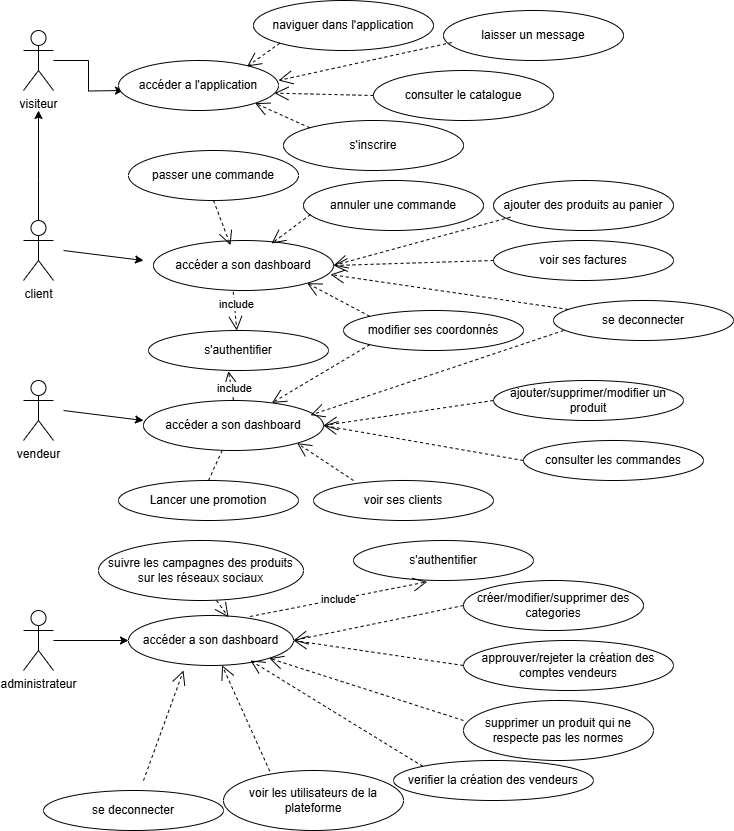

The diagram above was exported from draw.io. Its source (the exported page's mxGraphModel, read from the mxfile embedded in the PNG):
<mxGraphModel dx="1025" dy="524" grid="1" gridSize="10" guides="1" tooltips="1" connect="1" arrows="1" fold="1" page="1" pageScale="1" pageWidth="850" pageHeight="1100" math="0" shadow="0">
  <root>
    <mxCell id="0" />
    <mxCell id="1" parent="0" />
    <mxCell id="oQ3D_R6oTl4UNw48dG-E-9" value="" style="edgeStyle=orthogonalEdgeStyle;rounded=0;orthogonalLoop=1;jettySize=auto;html=1;" parent="1" source="oQ3D_R6oTl4UNw48dG-E-1" edge="1">
      <mxGeometry relative="1" as="geometry">
        <mxPoint x="180" y="90" as="targetPoint" />
      </mxGeometry>
    </mxCell>
    <mxCell id="oQ3D_R6oTl4UNw48dG-E-1" value="visiteur" style="shape=umlActor;verticalLabelPosition=bottom;verticalAlign=top;html=1;outlineConnect=0;" parent="1" vertex="1">
      <mxGeometry x="80" y="30" width="30" height="60" as="geometry" />
    </mxCell>
    <mxCell id="oQ3D_R6oTl4UNw48dG-E-7" value="" style="edgeStyle=orthogonalEdgeStyle;rounded=0;orthogonalLoop=1;jettySize=auto;html=1;" parent="1" source="oQ3D_R6oTl4UNw48dG-E-2" edge="1">
      <mxGeometry relative="1" as="geometry">
        <mxPoint x="95" y="110" as="targetPoint" />
        <Array as="points">
          <mxPoint x="95" y="180" />
          <mxPoint x="95" y="180" />
        </Array>
      </mxGeometry>
    </mxCell>
    <mxCell id="oQ3D_R6oTl4UNw48dG-E-2" value="client" style="shape=umlActor;verticalLabelPosition=bottom;verticalAlign=top;html=1;outlineConnect=0;" parent="1" vertex="1">
      <mxGeometry x="80" y="220" width="30" height="60" as="geometry" />
    </mxCell>
    <mxCell id="oQ3D_R6oTl4UNw48dG-E-5" value="administrateur&lt;div&gt;&lt;br&gt;&lt;/div&gt;" style="shape=umlActor;verticalLabelPosition=bottom;verticalAlign=top;html=1;outlineConnect=0;" parent="1" vertex="1">
      <mxGeometry x="80" y="610" width="30" height="60" as="geometry" />
    </mxCell>
    <mxCell id="oQ3D_R6oTl4UNw48dG-E-6" value="vendeur" style="shape=umlActor;verticalLabelPosition=bottom;verticalAlign=top;html=1;outlineConnect=0;" parent="1" vertex="1">
      <mxGeometry x="80" y="380" width="30" height="60" as="geometry" />
    </mxCell>
    <mxCell id="oQ3D_R6oTl4UNw48dG-E-8" value="accéder a l'application" style="ellipse;whiteSpace=wrap;html=1;" parent="1" vertex="1">
      <mxGeometry x="175" y="60" width="160" height="50" as="geometry" />
    </mxCell>
    <mxCell id="oQ3D_R6oTl4UNw48dG-E-11" value="naviguer dans l'application" style="ellipse;whiteSpace=wrap;html=1;" parent="1" vertex="1">
      <mxGeometry x="310" width="180" height="50" as="geometry" />
    </mxCell>
    <mxCell id="oQ3D_R6oTl4UNw48dG-E-12" value="laisser un message" style="ellipse;whiteSpace=wrap;html=1;" parent="1" vertex="1">
      <mxGeometry x="500" y="10" width="180" height="50" as="geometry" />
    </mxCell>
    <mxCell id="oQ3D_R6oTl4UNw48dG-E-13" value="passer une commande" style="ellipse;whiteSpace=wrap;html=1;" parent="1" vertex="1">
      <mxGeometry x="185" y="150" width="170" height="50" as="geometry" />
    </mxCell>
    <mxCell id="oQ3D_R6oTl4UNw48dG-E-14" value="consulter le catalogue" style="ellipse;whiteSpace=wrap;html=1;" parent="1" vertex="1">
      <mxGeometry x="430" y="70" width="180" height="50" as="geometry" />
    </mxCell>
    <mxCell id="oQ3D_R6oTl4UNw48dG-E-15" value="s'inscrire" style="ellipse;whiteSpace=wrap;html=1;" parent="1" vertex="1">
      <mxGeometry x="340" y="120" width="180" height="50" as="geometry" />
    </mxCell>
    <mxCell id="oQ3D_R6oTl4UNw48dG-E-20" value="annuler une commande" style="ellipse;whiteSpace=wrap;html=1;" parent="1" vertex="1">
      <mxGeometry x="360" y="180" width="180" height="50" as="geometry" />
    </mxCell>
    <mxCell id="oQ3D_R6oTl4UNw48dG-E-21" value="accéder a son dashboard" style="ellipse;whiteSpace=wrap;html=1;" parent="1" vertex="1">
      <mxGeometry x="210" y="240" width="180" height="50" as="geometry" />
    </mxCell>
    <mxCell id="oQ3D_R6oTl4UNw48dG-E-22" value="" style="endArrow=classic;html=1;rounded=0;" parent="1" edge="1">
      <mxGeometry width="50" height="50" relative="1" as="geometry">
        <mxPoint x="120" y="250" as="sourcePoint" />
        <mxPoint x="200" y="260" as="targetPoint" />
      </mxGeometry>
    </mxCell>
    <mxCell id="oQ3D_R6oTl4UNw48dG-E-23" value="ajouter des produits au panier" style="ellipse;whiteSpace=wrap;html=1;" parent="1" vertex="1">
      <mxGeometry x="550" y="180" width="180" height="50" as="geometry" />
    </mxCell>
    <mxCell id="oQ3D_R6oTl4UNw48dG-E-24" value="voir ses factures" style="ellipse;whiteSpace=wrap;html=1;" parent="1" vertex="1">
      <mxGeometry x="550" y="240" width="180" height="40" as="geometry" />
    </mxCell>
    <mxCell id="oQ3D_R6oTl4UNw48dG-E-25" value="modifier ses coordonnés" style="ellipse;whiteSpace=wrap;html=1;" parent="1" vertex="1">
      <mxGeometry x="400" y="310" width="180" height="40" as="geometry" />
    </mxCell>
    <mxCell id="oQ3D_R6oTl4UNw48dG-E-26" value="s'authentifier" style="ellipse;whiteSpace=wrap;html=1;" parent="1" vertex="1">
      <mxGeometry x="205" y="330" width="180" height="40" as="geometry" />
    </mxCell>
    <mxCell id="oQ3D_R6oTl4UNw48dG-E-27" value="se deconnecter" style="ellipse;whiteSpace=wrap;html=1;" parent="1" vertex="1">
      <mxGeometry x="610" y="300" width="180" height="40" as="geometry" />
    </mxCell>
    <mxCell id="oQ3D_R6oTl4UNw48dG-E-35" value="accéder a son dashboard" style="ellipse;whiteSpace=wrap;html=1;" parent="1" vertex="1">
      <mxGeometry x="200" y="400" width="180" height="50" as="geometry" />
    </mxCell>
    <mxCell id="oQ3D_R6oTl4UNw48dG-E-39" value="" style="endArrow=classic;html=1;rounded=0;" parent="1" edge="1">
      <mxGeometry width="50" height="50" relative="1" as="geometry">
        <mxPoint x="120" y="410" as="sourcePoint" />
        <mxPoint x="200" y="420" as="targetPoint" />
      </mxGeometry>
    </mxCell>
    <mxCell id="oQ3D_R6oTl4UNw48dG-E-40" value="ajouter/supprimer/modifier un produit" style="ellipse;whiteSpace=wrap;html=1;" parent="1" vertex="1">
      <mxGeometry x="550" y="380" width="190" height="40" as="geometry" />
    </mxCell>
    <mxCell id="oQ3D_R6oTl4UNw48dG-E-41" value="Lancer une promotion" style="ellipse;whiteSpace=wrap;html=1;" parent="1" vertex="1">
      <mxGeometry x="175" y="480" width="180" height="40" as="geometry" />
    </mxCell>
    <mxCell id="oQ3D_R6oTl4UNw48dG-E-42" value="verifier la création des vendeurs" style="ellipse;whiteSpace=wrap;html=1;" parent="1" vertex="1">
      <mxGeometry x="450" y="760" width="200" height="40" as="geometry" />
    </mxCell>
    <mxCell id="oQ3D_R6oTl4UNw48dG-E-45" value="voir ses clients" style="ellipse;whiteSpace=wrap;html=1;" parent="1" vertex="1">
      <mxGeometry x="370" y="480" width="180" height="40" as="geometry" />
    </mxCell>
    <mxCell id="oQ3D_R6oTl4UNw48dG-E-46" value="consulter les commandes" style="ellipse;whiteSpace=wrap;html=1;" parent="1" vertex="1">
      <mxGeometry x="580" y="440" width="180" height="40" as="geometry" />
    </mxCell>
    <mxCell id="oQ3D_R6oTl4UNw48dG-E-50" value="" style="endArrow=none;dashed=1;html=1;rounded=0;exitX=0.5;exitY=0;exitDx=0;exitDy=0;" parent="1" source="oQ3D_R6oTl4UNw48dG-E-41" target="oQ3D_R6oTl4UNw48dG-E-35" edge="1">
      <mxGeometry width="50" height="50" relative="1" as="geometry">
        <mxPoint x="300" y="570" as="sourcePoint" />
        <mxPoint x="54" y="661" as="targetPoint" />
      </mxGeometry>
    </mxCell>
    <mxCell id="oQ3D_R6oTl4UNw48dG-E-51" value="accéder a son dashboard" style="ellipse;whiteSpace=wrap;html=1;" parent="1" vertex="1">
      <mxGeometry x="185" y="615" width="165" height="50" as="geometry" />
    </mxCell>
    <mxCell id="oQ3D_R6oTl4UNw48dG-E-52" value="" style="endArrow=classic;html=1;rounded=0;entryX=0;entryY=0.5;entryDx=0;entryDy=0;" parent="1" source="oQ3D_R6oTl4UNw48dG-E-5" target="oQ3D_R6oTl4UNw48dG-E-51" edge="1">
      <mxGeometry width="50" height="50" relative="1" as="geometry">
        <mxPoint x="150" y="590" as="sourcePoint" />
        <mxPoint x="230" y="600" as="targetPoint" />
      </mxGeometry>
    </mxCell>
    <mxCell id="oQ3D_R6oTl4UNw48dG-E-53" value="s'authentifier" style="ellipse;whiteSpace=wrap;html=1;" parent="1" vertex="1">
      <mxGeometry x="410" y="540" width="180" height="40" as="geometry" />
    </mxCell>
    <mxCell id="oQ3D_R6oTl4UNw48dG-E-54" value="créer/modifier/supprimer des categories" style="ellipse;whiteSpace=wrap;html=1;" parent="1" vertex="1">
      <mxGeometry x="520" y="580" width="180" height="50" as="geometry" />
    </mxCell>
    <mxCell id="oQ3D_R6oTl4UNw48dG-E-55" value="approuver/rejeter la création des comptes vendeurs" style="ellipse;whiteSpace=wrap;html=1;" parent="1" vertex="1">
      <mxGeometry x="520" y="640" width="210" height="50" as="geometry" />
    </mxCell>
    <mxCell id="oQ3D_R6oTl4UNw48dG-E-56" value="supprimer un produit qui ne respecte pas les normes" style="ellipse;whiteSpace=wrap;html=1;" parent="1" vertex="1">
      <mxGeometry x="520" y="700" width="190" height="60" as="geometry" />
    </mxCell>
    <mxCell id="oQ3D_R6oTl4UNw48dG-E-57" value="se deconnecter" style="ellipse;whiteSpace=wrap;html=1;" parent="1" vertex="1">
      <mxGeometry x="100" y="790" width="180" height="40" as="geometry" />
    </mxCell>
    <mxCell id="oQ3D_R6oTl4UNw48dG-E-58" value="voir les utilisateurs de la plateforme" style="ellipse;whiteSpace=wrap;html=1;" parent="1" vertex="1">
      <mxGeometry x="280" y="770" width="180" height="60" as="geometry" />
    </mxCell>
    <mxCell id="oQ3D_R6oTl4UNw48dG-E-59" value="suivre les campagnes des produits sur les réseaux sociaux" style="ellipse;whiteSpace=wrap;html=1;" parent="1" vertex="1">
      <mxGeometry x="155" y="540" width="205" height="60" as="geometry" />
    </mxCell>
    <mxCell id="oQ3D_R6oTl4UNw48dG-E-67" value="include" style="endArrow=open;endSize=12;dashed=1;html=1;rounded=0;exitX=0.737;exitY=0.02;exitDx=0;exitDy=0;exitPerimeter=0;entryX=0.409;entryY=1.033;entryDx=0;entryDy=0;entryPerimeter=0;" parent="1" source="oQ3D_R6oTl4UNw48dG-E-51" target="oQ3D_R6oTl4UNw48dG-E-53" edge="1">
      <mxGeometry width="160" relative="1" as="geometry">
        <mxPoint x="390" y="560" as="sourcePoint" />
        <mxPoint x="550" y="560" as="targetPoint" />
      </mxGeometry>
    </mxCell>
    <mxCell id="oQ3D_R6oTl4UNw48dG-E-68" value="" style="endArrow=open;endSize=12;dashed=1;html=1;rounded=0;exitX=0;exitY=1;exitDx=0;exitDy=0;entryX=0.804;entryY=0.12;entryDx=0;entryDy=0;entryPerimeter=0;" parent="1" source="oQ3D_R6oTl4UNw48dG-E-11" target="oQ3D_R6oTl4UNw48dG-E-8" edge="1">
      <mxGeometry width="160" relative="1" as="geometry">
        <mxPoint x="390" y="-10" as="sourcePoint" />
        <mxPoint x="550" y="-10" as="targetPoint" />
      </mxGeometry>
    </mxCell>
    <mxCell id="oQ3D_R6oTl4UNw48dG-E-70" value="" style="endArrow=open;endSize=12;dashed=1;html=1;rounded=0;exitX=0.046;exitY=0.64;exitDx=0;exitDy=0;entryX=1;entryY=0.4;entryDx=0;entryDy=0;exitPerimeter=0;entryPerimeter=0;" parent="1" source="oQ3D_R6oTl4UNw48dG-E-12" target="oQ3D_R6oTl4UNw48dG-E-8" edge="1">
      <mxGeometry width="160" relative="1" as="geometry">
        <mxPoint x="370" y="70" as="sourcePoint" />
        <mxPoint x="338" y="93" as="targetPoint" />
      </mxGeometry>
    </mxCell>
    <mxCell id="oQ3D_R6oTl4UNw48dG-E-71" value="" style="endArrow=open;endSize=12;dashed=1;html=1;rounded=0;exitX=0;exitY=0.5;exitDx=0;exitDy=0;entryX=0.975;entryY=0.653;entryDx=0;entryDy=0;entryPerimeter=0;" parent="1" source="oQ3D_R6oTl4UNw48dG-E-14" target="oQ3D_R6oTl4UNw48dG-E-8" edge="1">
      <mxGeometry width="160" relative="1" as="geometry">
        <mxPoint x="380" y="90" as="sourcePoint" />
        <mxPoint x="348" y="113" as="targetPoint" />
      </mxGeometry>
    </mxCell>
    <mxCell id="oQ3D_R6oTl4UNw48dG-E-72" value="" style="endArrow=open;endSize=12;dashed=1;html=1;rounded=0;exitX=0;exitY=0;exitDx=0;exitDy=0;entryX=1;entryY=1;entryDx=0;entryDy=0;" parent="1" source="oQ3D_R6oTl4UNw48dG-E-15" target="oQ3D_R6oTl4UNw48dG-E-8" edge="1">
      <mxGeometry width="160" relative="1" as="geometry">
        <mxPoint x="340" y="110" as="sourcePoint" />
        <mxPoint x="308" y="133" as="targetPoint" />
      </mxGeometry>
    </mxCell>
    <mxCell id="oQ3D_R6oTl4UNw48dG-E-73" value="" style="endArrow=open;endSize=12;dashed=1;html=1;rounded=0;exitX=0.039;exitY=0.68;exitDx=0;exitDy=0;entryX=0.804;entryY=0.12;entryDx=0;entryDy=0;entryPerimeter=0;exitPerimeter=0;" parent="1" source="oQ3D_R6oTl4UNw48dG-E-20" edge="1">
      <mxGeometry width="160" relative="1" as="geometry">
        <mxPoint x="360" y="220" as="sourcePoint" />
        <mxPoint x="328" y="243" as="targetPoint" />
      </mxGeometry>
    </mxCell>
    <mxCell id="oQ3D_R6oTl4UNw48dG-E-75" value="" style="endArrow=open;endSize=12;dashed=1;html=1;rounded=0;exitX=0.5;exitY=1;exitDx=0;exitDy=0;entryX=0.428;entryY=0.093;entryDx=0;entryDy=0;entryPerimeter=0;" parent="1" source="oQ3D_R6oTl4UNw48dG-E-13" target="oQ3D_R6oTl4UNw48dG-E-21" edge="1">
      <mxGeometry width="160" relative="1" as="geometry">
        <mxPoint x="270" y="210" as="sourcePoint" />
        <mxPoint x="238" y="233" as="targetPoint" />
      </mxGeometry>
    </mxCell>
    <mxCell id="oQ3D_R6oTl4UNw48dG-E-76" value="" style="endArrow=open;endSize=12;dashed=1;html=1;rounded=0;exitX=0.094;exitY=0.733;exitDx=0;exitDy=0;entryX=1;entryY=0.5;entryDx=0;entryDy=0;exitPerimeter=0;" parent="1" source="oQ3D_R6oTl4UNw48dG-E-23" target="oQ3D_R6oTl4UNw48dG-E-21" edge="1">
      <mxGeometry width="160" relative="1" as="geometry">
        <mxPoint x="440" y="260" as="sourcePoint" />
        <mxPoint x="408" y="283" as="targetPoint" />
      </mxGeometry>
    </mxCell>
    <mxCell id="oQ3D_R6oTl4UNw48dG-E-77" value="" style="endArrow=open;endSize=12;dashed=1;html=1;rounded=0;exitX=0;exitY=0.5;exitDx=0;exitDy=0;entryX=1;entryY=0.5;entryDx=0;entryDy=0;" parent="1" source="oQ3D_R6oTl4UNw48dG-E-24" target="oQ3D_R6oTl4UNw48dG-E-21" edge="1">
      <mxGeometry width="160" relative="1" as="geometry">
        <mxPoint x="470" y="270" as="sourcePoint" />
        <mxPoint x="438" y="293" as="targetPoint" />
      </mxGeometry>
    </mxCell>
    <mxCell id="oQ3D_R6oTl4UNw48dG-E-78" value="" style="endArrow=open;endSize=12;dashed=1;html=1;rounded=0;entryX=0.983;entryY=0.68;entryDx=0;entryDy=0;entryPerimeter=0;" parent="1" source="oQ3D_R6oTl4UNw48dG-E-27" target="oQ3D_R6oTl4UNw48dG-E-21" edge="1">
      <mxGeometry width="160" relative="1" as="geometry">
        <mxPoint x="430" y="290" as="sourcePoint" />
        <mxPoint x="398" y="313" as="targetPoint" />
      </mxGeometry>
    </mxCell>
    <mxCell id="oQ3D_R6oTl4UNw48dG-E-79" value="" style="endArrow=open;endSize=12;dashed=1;html=1;rounded=0;exitX=0;exitY=0;exitDx=0;exitDy=0;entryX=1;entryY=1;entryDx=0;entryDy=0;" parent="1" source="oQ3D_R6oTl4UNw48dG-E-25" target="oQ3D_R6oTl4UNw48dG-E-21" edge="1">
      <mxGeometry width="160" relative="1" as="geometry">
        <mxPoint x="400" y="300" as="sourcePoint" />
        <mxPoint x="368" y="323" as="targetPoint" />
      </mxGeometry>
    </mxCell>
    <mxCell id="oQ3D_R6oTl4UNw48dG-E-80" value="" style="endArrow=open;endSize=12;dashed=1;html=1;rounded=0;exitX=0.443;exitY=1.027;exitDx=0;exitDy=0;exitPerimeter=0;" parent="1" source="oQ3D_R6oTl4UNw48dG-E-21" target="oQ3D_R6oTl4UNw48dG-E-26" edge="1">
      <mxGeometry width="160" relative="1" as="geometry">
        <mxPoint x="310" y="310" as="sourcePoint" />
        <mxPoint x="278" y="333" as="targetPoint" />
      </mxGeometry>
    </mxCell>
    <mxCell id="oQ3D_R6oTl4UNw48dG-E-82" value="include" style="edgeLabel;html=1;align=center;verticalAlign=middle;resizable=0;points=[];" parent="oQ3D_R6oTl4UNw48dG-E-80" vertex="1" connectable="0">
      <mxGeometry x="-0.3698" y="2" relative="1" as="geometry">
        <mxPoint as="offset" />
      </mxGeometry>
    </mxCell>
    <mxCell id="oQ3D_R6oTl4UNw48dG-E-83" value="" style="endArrow=open;endSize=12;dashed=1;html=1;rounded=0;exitX=0.5;exitY=0;exitDx=0;exitDy=0;entryX=0.444;entryY=1.017;entryDx=0;entryDy=0;entryPerimeter=0;" parent="1" source="oQ3D_R6oTl4UNw48dG-E-35" target="oQ3D_R6oTl4UNw48dG-E-26" edge="1">
      <mxGeometry width="160" relative="1" as="geometry">
        <mxPoint x="290" y="380" as="sourcePoint" />
        <mxPoint x="258" y="403" as="targetPoint" />
      </mxGeometry>
    </mxCell>
    <mxCell id="oQ3D_R6oTl4UNw48dG-E-84" value="include" style="edgeLabel;html=1;align=center;verticalAlign=middle;resizable=0;points=[];" parent="oQ3D_R6oTl4UNw48dG-E-83" vertex="1" connectable="0">
      <mxGeometry x="-0.1726" y="-3" relative="1" as="geometry">
        <mxPoint as="offset" />
      </mxGeometry>
    </mxCell>
    <mxCell id="oQ3D_R6oTl4UNw48dG-E-85" value="" style="endArrow=open;endSize=12;dashed=1;html=1;rounded=0;exitX=0;exitY=1;exitDx=0;exitDy=0;" parent="1" source="oQ3D_R6oTl4UNw48dG-E-25" target="oQ3D_R6oTl4UNw48dG-E-35" edge="1">
      <mxGeometry width="160" relative="1" as="geometry">
        <mxPoint x="420" y="360" as="sourcePoint" />
        <mxPoint x="388" y="383" as="targetPoint" />
      </mxGeometry>
    </mxCell>
    <mxCell id="oQ3D_R6oTl4UNw48dG-E-86" value="" style="endArrow=open;endSize=12;dashed=1;html=1;rounded=0;exitX=0.056;exitY=0.75;exitDx=0;exitDy=0;entryX=0.928;entryY=0.293;entryDx=0;entryDy=0;entryPerimeter=0;exitPerimeter=0;" parent="1" source="oQ3D_R6oTl4UNw48dG-E-27" target="oQ3D_R6oTl4UNw48dG-E-35" edge="1">
      <mxGeometry width="160" relative="1" as="geometry">
        <mxPoint x="460" y="390" as="sourcePoint" />
        <mxPoint x="428" y="413" as="targetPoint" />
      </mxGeometry>
    </mxCell>
    <mxCell id="oQ3D_R6oTl4UNw48dG-E-87" value="" style="endArrow=open;endSize=12;dashed=1;html=1;rounded=0;exitX=0;exitY=0.5;exitDx=0;exitDy=0;entryX=1;entryY=0.5;entryDx=0;entryDy=0;" parent="1" source="oQ3D_R6oTl4UNw48dG-E-40" target="oQ3D_R6oTl4UNw48dG-E-35" edge="1">
      <mxGeometry width="160" relative="1" as="geometry">
        <mxPoint x="460" y="420" as="sourcePoint" />
        <mxPoint x="428" y="443" as="targetPoint" />
      </mxGeometry>
    </mxCell>
    <mxCell id="oQ3D_R6oTl4UNw48dG-E-88" value="" style="endArrow=open;endSize=12;dashed=1;html=1;rounded=0;exitX=0;exitY=0.5;exitDx=0;exitDy=0;entryX=1;entryY=0.5;entryDx=0;entryDy=0;" parent="1" source="oQ3D_R6oTl4UNw48dG-E-46" target="oQ3D_R6oTl4UNw48dG-E-35" edge="1">
      <mxGeometry width="160" relative="1" as="geometry">
        <mxPoint x="430" y="440" as="sourcePoint" />
        <mxPoint x="398" y="463" as="targetPoint" />
      </mxGeometry>
    </mxCell>
    <mxCell id="oQ3D_R6oTl4UNw48dG-E-89" value="" style="endArrow=open;endSize=12;dashed=1;html=1;rounded=0;exitX=0.222;exitY=0;exitDx=0;exitDy=0;entryX=1;entryY=1;entryDx=0;entryDy=0;exitPerimeter=0;" parent="1" source="oQ3D_R6oTl4UNw48dG-E-45" target="oQ3D_R6oTl4UNw48dG-E-35" edge="1">
      <mxGeometry width="160" relative="1" as="geometry">
        <mxPoint x="380" y="450" as="sourcePoint" />
        <mxPoint x="348" y="473" as="targetPoint" />
      </mxGeometry>
    </mxCell>
    <mxCell id="oQ3D_R6oTl4UNw48dG-E-90" value="" style="endArrow=open;endSize=12;dashed=1;html=1;rounded=0;exitX=0.576;exitY=1;exitDx=0;exitDy=0;entryX=0.606;entryY=0.033;entryDx=0;entryDy=0;entryPerimeter=0;exitPerimeter=0;" parent="1" source="oQ3D_R6oTl4UNw48dG-E-59" target="oQ3D_R6oTl4UNw48dG-E-51" edge="1">
      <mxGeometry width="160" relative="1" as="geometry">
        <mxPoint x="280" y="610" as="sourcePoint" />
        <mxPoint x="248" y="633" as="targetPoint" />
      </mxGeometry>
    </mxCell>
    <mxCell id="oQ3D_R6oTl4UNw48dG-E-91" value="" style="endArrow=open;endSize=12;dashed=1;html=1;rounded=0;exitX=0;exitY=0.5;exitDx=0;exitDy=0;entryX=1;entryY=0.5;entryDx=0;entryDy=0;" parent="1" source="oQ3D_R6oTl4UNw48dG-E-54" target="oQ3D_R6oTl4UNw48dG-E-51" edge="1">
      <mxGeometry width="160" relative="1" as="geometry">
        <mxPoint x="390" y="650" as="sourcePoint" />
        <mxPoint x="358" y="673" as="targetPoint" />
      </mxGeometry>
    </mxCell>
    <mxCell id="oQ3D_R6oTl4UNw48dG-E-92" value="" style="endArrow=open;endSize=12;dashed=1;html=1;rounded=0;exitX=0;exitY=0.5;exitDx=0;exitDy=0;entryX=1;entryY=0.5;entryDx=0;entryDy=0;" parent="1" source="oQ3D_R6oTl4UNw48dG-E-55" target="oQ3D_R6oTl4UNw48dG-E-51" edge="1">
      <mxGeometry width="160" relative="1" as="geometry">
        <mxPoint x="420" y="700" as="sourcePoint" />
        <mxPoint x="388" y="723" as="targetPoint" />
      </mxGeometry>
    </mxCell>
    <mxCell id="oQ3D_R6oTl4UNw48dG-E-93" value="" style="endArrow=open;endSize=12;dashed=1;html=1;rounded=0;exitX=0;exitY=0.333;exitDx=0;exitDy=0;entryX=1;entryY=1;entryDx=0;entryDy=0;exitPerimeter=0;" parent="1" source="oQ3D_R6oTl4UNw48dG-E-56" target="oQ3D_R6oTl4UNw48dG-E-51" edge="1">
      <mxGeometry width="160" relative="1" as="geometry">
        <mxPoint x="360" y="710" as="sourcePoint" />
        <mxPoint x="328" y="733" as="targetPoint" />
      </mxGeometry>
    </mxCell>
    <mxCell id="oQ3D_R6oTl4UNw48dG-E-94" value="" style="endArrow=open;endSize=12;dashed=1;html=1;rounded=0;exitX=0;exitY=0;exitDx=0;exitDy=0;entryX=0.739;entryY=0.9;entryDx=0;entryDy=0;entryPerimeter=0;" parent="1" source="oQ3D_R6oTl4UNw48dG-E-42" target="oQ3D_R6oTl4UNw48dG-E-51" edge="1">
      <mxGeometry width="160" relative="1" as="geometry">
        <mxPoint x="380" y="730" as="sourcePoint" />
        <mxPoint x="348" y="753" as="targetPoint" />
      </mxGeometry>
    </mxCell>
    <mxCell id="oQ3D_R6oTl4UNw48dG-E-95" value="" style="endArrow=open;endSize=12;dashed=1;html=1;rounded=0;exitX=0.257;exitY=0.011;exitDx=0;exitDy=0;exitPerimeter=0;" parent="1" source="oQ3D_R6oTl4UNw48dG-E-58" target="oQ3D_R6oTl4UNw48dG-E-51" edge="1">
      <mxGeometry width="160" relative="1" as="geometry">
        <mxPoint x="300" y="740" as="sourcePoint" />
        <mxPoint x="268" y="763" as="targetPoint" />
      </mxGeometry>
    </mxCell>
    <mxCell id="oQ3D_R6oTl4UNw48dG-E-96" value="" style="endArrow=open;endSize=12;dashed=1;html=1;rounded=0;" parent="1" edge="1">
      <mxGeometry width="160" relative="1" as="geometry">
        <mxPoint x="200" y="780" as="sourcePoint" />
        <mxPoint x="240" y="670" as="targetPoint" />
      </mxGeometry>
    </mxCell>
  </root>
</mxGraphModel>